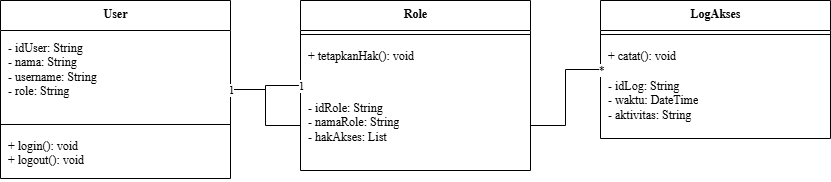

The diagram above was exported from draw.io. Its source (the exported page's mxGraphModel, read from the mxfile embedded in the PNG):
<mxGraphModel dx="642" dy="584" grid="1" gridSize="10" guides="1" tooltips="1" connect="1" arrows="1" fold="1" page="1" pageScale="1" pageWidth="850" pageHeight="1100" math="0" shadow="0">
  <root>
    <mxCell id="0" />
    <mxCell id="1" parent="0" />
    <mxCell id="2" value="User" style="swimlane;fontStyle=1;align=center;verticalAlign=top;childLayout=stackLayout;horizontal=1;startSize=30;horizontalStack=0;resizeParent=1;resizeParentMax=0;collapsible=0;swimlaneFillColor=#ffffff;html=1;fillColor=#ffffff;strokeColor=#000000;fontFamily=Times New Roman;" parent="1" vertex="1">
      <mxGeometry x="40" y="40" width="230" height="178" as="geometry" />
    </mxCell>
    <mxCell id="3" value="- idUser: String&lt;br&gt;- nama: String&lt;br&gt;- username: String&lt;br&gt;- role: String" style="text;html=1;strokeColor=none;fillColor=none;align=left;verticalAlign=top;spacingLeft=6;spacingTop=4;overflow=hidden;fontFamily=Times New Roman;" parent="2" vertex="1">
      <mxGeometry y="30" width="230" height="90" as="geometry" />
    </mxCell>
    <mxCell id="4" value="" style="line;strokeWidth=1;strokeColor=#000000;fillColor=none;html=1;" parent="2" vertex="1">
      <mxGeometry y="120" width="230" height="8" as="geometry" />
    </mxCell>
    <mxCell id="5" value="+ login(): void&lt;br&gt;+ logout(): void" style="text;html=1;strokeColor=none;fillColor=none;align=left;verticalAlign=top;spacingLeft=6;spacingTop=4;overflow=hidden;fontFamily=Times New Roman;" parent="2" vertex="1">
      <mxGeometry y="128" width="230" height="50" as="geometry" />
    </mxCell>
    <mxCell id="6" value="Role" style="swimlane;fontStyle=1;align=center;verticalAlign=top;childLayout=stackLayout;horizontal=1;startSize=30;horizontalStack=0;resizeParent=1;resizeParentMax=0;collapsible=0;swimlaneFillColor=#ffffff;html=1;fillColor=#ffffff;strokeColor=#000000;fontFamily=Times New Roman;" parent="1" vertex="1">
      <mxGeometry x="340" y="40" width="230" height="170" as="geometry" />
    </mxCell>
    <mxCell id="8" value="" style="line;strokeWidth=1;strokeColor=#000000;fillColor=none;html=1;" parent="6" vertex="1">
      <mxGeometry y="30" width="230" height="8" as="geometry" />
    </mxCell>
    <mxCell id="9" value="+ tetapkanHak(): void" style="text;html=1;strokeColor=none;fillColor=none;align=left;verticalAlign=top;spacingLeft=6;spacingTop=4;overflow=hidden;fontFamily=Times New Roman;" parent="6" vertex="1">
      <mxGeometry y="38" width="230" height="132" as="geometry" />
    </mxCell>
    <mxCell id="10" value="LogAkses" style="swimlane;fontStyle=1;align=center;verticalAlign=top;childLayout=stackLayout;horizontal=1;startSize=30;horizontalStack=0;resizeParent=1;resizeParentMax=0;collapsible=0;swimlaneFillColor=#ffffff;html=1;fillColor=#ffffff;strokeColor=#000000;fontFamily=Times New Roman;" parent="1" vertex="1">
      <mxGeometry x="640" y="40" width="230" height="138" as="geometry" />
    </mxCell>
    <mxCell id="12" value="" style="line;strokeWidth=1;strokeColor=#000000;fillColor=none;html=1;" parent="10" vertex="1">
      <mxGeometry y="30" width="230" height="8" as="geometry" />
    </mxCell>
    <mxCell id="13" value="+ catat(): void" style="text;html=1;strokeColor=none;fillColor=none;align=left;verticalAlign=top;spacingLeft=6;spacingTop=4;overflow=hidden;fontFamily=Times New Roman;" parent="10" vertex="1">
      <mxGeometry y="38" width="230" height="30" as="geometry" />
    </mxCell>
    <mxCell id="11" value="- idLog: String&lt;br&gt;- waktu: DateTime&lt;br&gt;- aktivitas: String" style="text;html=1;strokeColor=none;fillColor=none;align=left;verticalAlign=top;spacingLeft=6;spacingTop=4;overflow=hidden;fontFamily=Times New Roman;" parent="10" vertex="1">
      <mxGeometry y="68" width="230" height="70" as="geometry" />
    </mxCell>
    <mxCell id="14" value="" style="endArrow=none;html=1;edgeStyle=orthogonalEdgeStyle;rounded=0;fontFamily=Times New Roman;" parent="1" source="2" target="6" edge="1">
      <mxGeometry relative="1" as="geometry" />
    </mxCell>
    <mxCell id="15" value="*" style="edgeLabel;html=1;align=center;verticalAlign=middle;fontFamily=Times New Roman;" parent="14" vertex="1" connectable="0">
      <mxGeometry x="-1" relative="1" as="geometry">
        <mxPoint as="offset" />
      </mxGeometry>
    </mxCell>
    <mxCell id="16" value="1" style="edgeLabel;html=1;align=center;verticalAlign=middle;fontFamily=Times New Roman;" parent="14" vertex="1" connectable="0">
      <mxGeometry x="1" relative="1" as="geometry">
        <mxPoint as="offset" />
      </mxGeometry>
    </mxCell>
    <mxCell id="17" value="" style="endArrow=none;html=1;edgeStyle=orthogonalEdgeStyle;rounded=0;fontFamily=Times New Roman;" parent="1" source="7" target="10" edge="1">
      <mxGeometry relative="1" as="geometry" />
    </mxCell>
    <mxCell id="19" value="*" style="edgeLabel;html=1;align=center;verticalAlign=middle;fontFamily=Times New Roman;" parent="17" vertex="1" connectable="0">
      <mxGeometry x="1" relative="1" as="geometry">
        <mxPoint as="offset" />
      </mxGeometry>
    </mxCell>
    <mxCell id="20" value="" style="endArrow=none;html=1;edgeStyle=orthogonalEdgeStyle;rounded=0;fontFamily=Times New Roman;" edge="1" parent="1" source="2" target="7">
      <mxGeometry relative="1" as="geometry">
        <mxPoint x="270" y="129" as="sourcePoint" />
        <mxPoint x="640" y="105" as="targetPoint" />
      </mxGeometry>
    </mxCell>
    <mxCell id="21" value="1" style="edgeLabel;html=1;align=center;verticalAlign=middle;fontFamily=Times New Roman;" vertex="1" connectable="0" parent="20">
      <mxGeometry x="-1" relative="1" as="geometry">
        <mxPoint as="offset" />
      </mxGeometry>
    </mxCell>
    <mxCell id="7" value="- idRole: String&lt;br&gt;- namaRole: String&lt;br&gt;- hakAkses: List" style="text;html=1;strokeColor=none;fillColor=none;align=left;verticalAlign=top;spacingLeft=6;spacingTop=4;overflow=hidden;fontFamily=Times New Roman;" parent="1" vertex="1">
      <mxGeometry x="340" y="130" width="230" height="70" as="geometry" />
    </mxCell>
  </root>
</mxGraphModel>